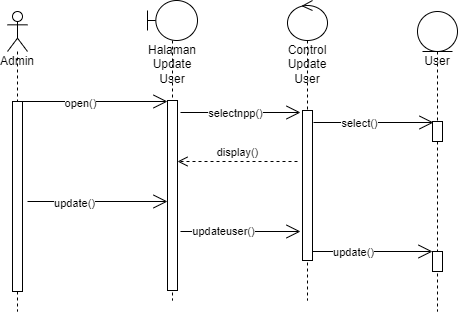

The diagram above was exported from draw.io. Its source (the exported page's mxGraphModel, read from the mxfile embedded in the PNG):
<mxGraphModel dx="868" dy="425" grid="1" gridSize="10" guides="1" tooltips="1" connect="1" arrows="1" fold="1" page="1" pageScale="1" pageWidth="850" pageHeight="1100" math="0" shadow="0">
  <root>
    <mxCell id="0" />
    <mxCell id="1" parent="0" />
    <mxCell id="9OE_82X2UbizwWMnrKPJ-1" value="Admin" style="shape=umlLifeline;participant=umlActor;perimeter=lifelinePerimeter;whiteSpace=wrap;html=1;container=1;collapsible=0;recursiveResize=0;verticalAlign=top;spacingTop=36;outlineConnect=0;" vertex="1" parent="1">
      <mxGeometry x="140" y="210" width="20" height="300" as="geometry" />
    </mxCell>
    <mxCell id="9OE_82X2UbizwWMnrKPJ-5" value="" style="html=1;points=[];perimeter=orthogonalPerimeter;" vertex="1" parent="9OE_82X2UbizwWMnrKPJ-1">
      <mxGeometry x="5" y="90" width="10" height="190" as="geometry" />
    </mxCell>
    <mxCell id="9OE_82X2UbizwWMnrKPJ-2" value="Halaman Update User" style="shape=umlLifeline;participant=umlBoundary;perimeter=lifelinePerimeter;whiteSpace=wrap;html=1;container=1;collapsible=0;recursiveResize=0;verticalAlign=top;spacingTop=36;outlineConnect=0;" vertex="1" parent="1">
      <mxGeometry x="280" y="199" width="50" height="300" as="geometry" />
    </mxCell>
    <mxCell id="9OE_82X2UbizwWMnrKPJ-6" value="" style="html=1;points=[];perimeter=orthogonalPerimeter;" vertex="1" parent="9OE_82X2UbizwWMnrKPJ-2">
      <mxGeometry x="20" y="100" width="10" height="190" as="geometry" />
    </mxCell>
    <mxCell id="9OE_82X2UbizwWMnrKPJ-3" value="Control Update User" style="shape=umlLifeline;participant=umlControl;perimeter=lifelinePerimeter;whiteSpace=wrap;html=1;container=1;collapsible=0;recursiveResize=0;verticalAlign=top;spacingTop=36;outlineConnect=0;" vertex="1" parent="1">
      <mxGeometry x="420" y="199" width="40" height="300" as="geometry" />
    </mxCell>
    <mxCell id="9OE_82X2UbizwWMnrKPJ-9" value="" style="html=1;points=[];perimeter=orthogonalPerimeter;" vertex="1" parent="9OE_82X2UbizwWMnrKPJ-3">
      <mxGeometry x="15" y="110" width="10" height="150" as="geometry" />
    </mxCell>
    <mxCell id="9OE_82X2UbizwWMnrKPJ-56" value="" style="endArrow=open;endFill=1;endSize=12;html=1;rounded=0;" edge="1" parent="9OE_82X2UbizwWMnrKPJ-3">
      <mxGeometry width="160" relative="1" as="geometry">
        <mxPoint x="-107" y="231" as="sourcePoint" />
        <mxPoint x="13" y="231" as="targetPoint" />
      </mxGeometry>
    </mxCell>
    <mxCell id="9OE_82X2UbizwWMnrKPJ-57" value="updateuser()" style="edgeLabel;html=1;align=center;verticalAlign=middle;resizable=0;points=[];" vertex="1" connectable="0" parent="9OE_82X2UbizwWMnrKPJ-56">
      <mxGeometry x="-0.3" y="1" relative="1" as="geometry">
        <mxPoint as="offset" />
      </mxGeometry>
    </mxCell>
    <mxCell id="9OE_82X2UbizwWMnrKPJ-4" value="User" style="shape=umlLifeline;participant=umlEntity;perimeter=lifelinePerimeter;whiteSpace=wrap;html=1;container=1;collapsible=0;recursiveResize=0;verticalAlign=top;spacingTop=36;outlineConnect=0;" vertex="1" parent="1">
      <mxGeometry x="550" y="210" width="40" height="300" as="geometry" />
    </mxCell>
    <mxCell id="9OE_82X2UbizwWMnrKPJ-44" value="" style="html=1;points=[];perimeter=orthogonalPerimeter;" vertex="1" parent="9OE_82X2UbizwWMnrKPJ-4">
      <mxGeometry x="15" y="110" width="10" height="20" as="geometry" />
    </mxCell>
    <mxCell id="9OE_82X2UbizwWMnrKPJ-59" value="" style="html=1;points=[];perimeter=orthogonalPerimeter;" vertex="1" parent="9OE_82X2UbizwWMnrKPJ-4">
      <mxGeometry x="15" y="240" width="10" height="20" as="geometry" />
    </mxCell>
    <mxCell id="9OE_82X2UbizwWMnrKPJ-7" value="" style="endArrow=open;endFill=1;endSize=12;html=1;rounded=0;" edge="1" parent="1">
      <mxGeometry width="160" relative="1" as="geometry">
        <mxPoint x="150" y="300" as="sourcePoint" />
        <mxPoint x="300" y="300" as="targetPoint" />
      </mxGeometry>
    </mxCell>
    <mxCell id="9OE_82X2UbizwWMnrKPJ-8" value="open()" style="edgeLabel;html=1;align=center;verticalAlign=middle;resizable=0;points=[];" vertex="1" connectable="0" parent="9OE_82X2UbizwWMnrKPJ-7">
      <mxGeometry x="-0.1733" y="-1" relative="1" as="geometry">
        <mxPoint as="offset" />
      </mxGeometry>
    </mxCell>
    <mxCell id="9OE_82X2UbizwWMnrKPJ-42" value="" style="endArrow=open;endFill=1;endSize=12;html=1;rounded=0;" edge="1" parent="1">
      <mxGeometry width="160" relative="1" as="geometry">
        <mxPoint x="313" y="311" as="sourcePoint" />
        <mxPoint x="433" y="311" as="targetPoint" />
        <Array as="points">
          <mxPoint x="393" y="311" />
        </Array>
      </mxGeometry>
    </mxCell>
    <mxCell id="9OE_82X2UbizwWMnrKPJ-43" value="selectnpp()" style="edgeLabel;html=1;align=center;verticalAlign=middle;resizable=0;points=[];" vertex="1" connectable="0" parent="9OE_82X2UbizwWMnrKPJ-42">
      <mxGeometry x="-0.3429" y="1" relative="1" as="geometry">
        <mxPoint x="15" y="1" as="offset" />
      </mxGeometry>
    </mxCell>
    <mxCell id="9OE_82X2UbizwWMnrKPJ-45" value="" style="endArrow=open;endFill=1;endSize=12;html=1;rounded=0;" edge="1" parent="1">
      <mxGeometry width="160" relative="1" as="geometry">
        <mxPoint x="446" y="321" as="sourcePoint" />
        <mxPoint x="566" y="321" as="targetPoint" />
        <Array as="points" />
      </mxGeometry>
    </mxCell>
    <mxCell id="9OE_82X2UbizwWMnrKPJ-46" value="select()" style="edgeLabel;html=1;align=center;verticalAlign=middle;resizable=0;points=[];" vertex="1" connectable="0" parent="9OE_82X2UbizwWMnrKPJ-45">
      <mxGeometry x="-0.25" y="1" relative="1" as="geometry">
        <mxPoint y="1" as="offset" />
      </mxGeometry>
    </mxCell>
    <mxCell id="9OE_82X2UbizwWMnrKPJ-47" value="display()" style="html=1;verticalAlign=bottom;endArrow=open;dashed=1;endSize=8;rounded=0;" edge="1" parent="1" target="9OE_82X2UbizwWMnrKPJ-6">
      <mxGeometry relative="1" as="geometry">
        <mxPoint x="430" y="360" as="sourcePoint" />
        <mxPoint x="360" y="359.5" as="targetPoint" />
      </mxGeometry>
    </mxCell>
    <mxCell id="9OE_82X2UbizwWMnrKPJ-53" value="" style="endArrow=open;endFill=1;endSize=12;html=1;rounded=0;" edge="1" parent="1">
      <mxGeometry width="160" relative="1" as="geometry">
        <mxPoint x="160" y="400" as="sourcePoint" />
        <mxPoint x="300" y="400" as="targetPoint" />
      </mxGeometry>
    </mxCell>
    <mxCell id="9OE_82X2UbizwWMnrKPJ-54" value="update()" style="edgeLabel;html=1;align=center;verticalAlign=middle;resizable=0;points=[];" vertex="1" connectable="0" parent="9OE_82X2UbizwWMnrKPJ-53">
      <mxGeometry x="-0.3429" y="-1" relative="1" as="geometry">
        <mxPoint as="offset" />
      </mxGeometry>
    </mxCell>
    <mxCell id="9OE_82X2UbizwWMnrKPJ-58" value="" style="endArrow=open;endFill=1;endSize=12;html=1;rounded=0;" edge="1" parent="1">
      <mxGeometry width="160" relative="1" as="geometry">
        <mxPoint x="445" y="450" as="sourcePoint" />
        <mxPoint x="565" y="450" as="targetPoint" />
      </mxGeometry>
    </mxCell>
    <mxCell id="9OE_82X2UbizwWMnrKPJ-60" value="update()" style="edgeLabel;html=1;align=center;verticalAlign=middle;resizable=0;points=[];" vertex="1" connectable="0" parent="9OE_82X2UbizwWMnrKPJ-58">
      <mxGeometry x="-0.3333" relative="1" as="geometry">
        <mxPoint as="offset" />
      </mxGeometry>
    </mxCell>
  </root>
</mxGraphModel>